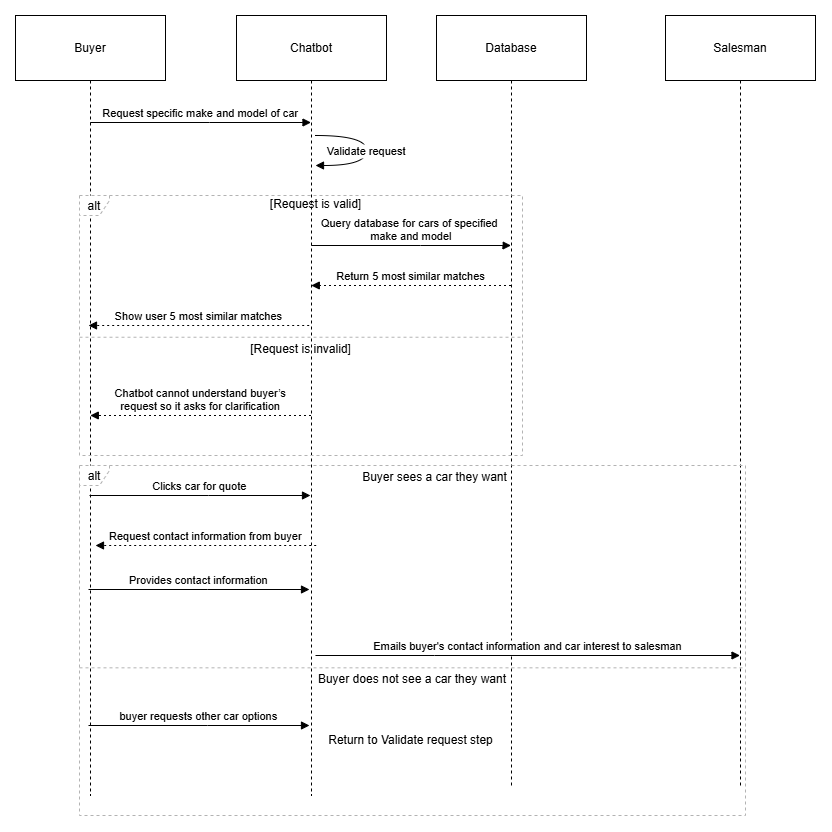

The diagram above was exported from draw.io. Its source (the exported page's mxGraphModel, read from the mxfile embedded in the PNG):
<mxGraphModel dx="1112" dy="507" grid="1" gridSize="10" guides="1" tooltips="1" connect="1" arrows="1" fold="1" page="1" pageScale="1" pageWidth="850" pageHeight="1100" math="0" shadow="0">
  <root>
    <mxCell id="0" />
    <mxCell id="1" parent="0" />
    <mxCell id="2" value="Buyer" style="shape=umlLifeline;perimeter=lifelinePerimeter;whiteSpace=wrap;container=1;dropTarget=0;collapsible=0;recursiveResize=0;outlineConnect=0;portConstraint=eastwest;newEdgeStyle={&quot;edgeStyle&quot;:&quot;elbowEdgeStyle&quot;,&quot;elbow&quot;:&quot;vertical&quot;,&quot;curved&quot;:0,&quot;rounded&quot;:0};size=65;" parent="1" vertex="1">
      <mxGeometry width="150" height="780" as="geometry" />
    </mxCell>
    <mxCell id="3" value="Chatbot" style="shape=umlLifeline;perimeter=lifelinePerimeter;whiteSpace=wrap;container=1;dropTarget=0;collapsible=0;recursiveResize=0;outlineConnect=0;portConstraint=eastwest;newEdgeStyle={&quot;edgeStyle&quot;:&quot;elbowEdgeStyle&quot;,&quot;elbow&quot;:&quot;vertical&quot;,&quot;curved&quot;:0,&quot;rounded&quot;:0};size=65;" parent="1" vertex="1">
      <mxGeometry x="221" width="150" height="780" as="geometry" />
    </mxCell>
    <mxCell id="4" value="Database" style="shape=umlLifeline;perimeter=lifelinePerimeter;whiteSpace=wrap;container=1;dropTarget=0;collapsible=0;recursiveResize=0;outlineConnect=0;portConstraint=eastwest;newEdgeStyle={&quot;edgeStyle&quot;:&quot;elbowEdgeStyle&quot;,&quot;elbow&quot;:&quot;vertical&quot;,&quot;curved&quot;:0,&quot;rounded&quot;:0};size=65;" parent="1" vertex="1">
      <mxGeometry x="421" width="150" height="770" as="geometry" />
    </mxCell>
    <mxCell id="5" value="alt" style="shape=umlFrame;dashed=1;pointerEvents=0;dropTarget=0;strokeColor=#B3B3B3;height=20;width=30" parent="1" vertex="1">
      <mxGeometry x="64" y="180" width="443" height="260" as="geometry" />
    </mxCell>
    <mxCell id="6" value="[Request is valid]" style="text;strokeColor=none;fillColor=none;align=center;verticalAlign=middle;whiteSpace=wrap;" parent="5" vertex="1">
      <mxGeometry x="30" width="413" height="17.333333333333332" as="geometry" />
    </mxCell>
    <mxCell id="7" value="[Request is invalid]" style="shape=line;dashed=1;whiteSpace=wrap;verticalAlign=top;labelPosition=center;verticalLabelPosition=middle;align=center;strokeColor=#B3B3B3;" parent="5" vertex="1">
      <mxGeometry y="140.00348082595872" width="443" height="3.4666666666666663" as="geometry" />
    </mxCell>
    <mxCell id="8" value="Request specific make and model of car" style="verticalAlign=bottom;edgeStyle=elbowEdgeStyle;elbow=vertical;curved=0;rounded=0;endArrow=block;" parent="1" source="2" target="3" edge="1">
      <mxGeometry relative="1" as="geometry">
        <Array as="points">
          <mxPoint x="194" y="107" />
        </Array>
        <mxPoint as="offset" />
      </mxGeometry>
    </mxCell>
    <mxCell id="9" value="Validate request" style="curved=1;endArrow=block;" parent="1" edge="1">
      <mxGeometry relative="1" as="geometry">
        <Array as="points">
          <mxPoint x="351.19000000000005" y="120" />
          <mxPoint x="351.19000000000005" y="150" />
        </Array>
        <mxPoint x="300.0003448275861" y="120" as="sourcePoint" />
        <mxPoint x="300.0003448275861" y="150" as="targetPoint" />
      </mxGeometry>
    </mxCell>
    <mxCell id="10" value="Query database for cars of specified &#10;make and model" style="verticalAlign=bottom;edgeStyle=elbowEdgeStyle;elbow=vertical;curved=0;rounded=0;endArrow=block;" parent="1" edge="1">
      <mxGeometry x="0.0016" relative="1" as="geometry">
        <Array as="points">
          <mxPoint x="405" y="230" />
        </Array>
        <mxPoint x="295.81034482758605" y="230" as="sourcePoint" />
        <mxPoint x="495.5" y="230" as="targetPoint" />
        <mxPoint as="offset" />
      </mxGeometry>
    </mxCell>
    <mxCell id="11" value="Return 5 most similar matches" style="verticalAlign=bottom;edgeStyle=elbowEdgeStyle;elbow=vertical;curved=0;rounded=0;dashed=1;dashPattern=2 3;endArrow=block;" parent="1" edge="1">
      <mxGeometry relative="1" as="geometry">
        <Array as="points">
          <mxPoint x="408" y="270" />
        </Array>
        <mxPoint x="495.5" y="270.0000000000001" as="sourcePoint" />
        <mxPoint x="295.81034482758605" y="270.0000000000001" as="targetPoint" />
      </mxGeometry>
    </mxCell>
    <mxCell id="12" value="Show user 5 most similar matches" style="verticalAlign=bottom;edgeStyle=elbowEdgeStyle;elbow=vertical;curved=0;rounded=0;dashed=1;dashPattern=2 3;endArrow=block;" parent="1" edge="1">
      <mxGeometry relative="1" as="geometry">
        <Array as="points">
          <mxPoint x="195.19" y="310" />
        </Array>
        <mxPoint x="293.69" y="310" as="sourcePoint" />
        <mxPoint x="73.00034482758605" y="310" as="targetPoint" />
      </mxGeometry>
    </mxCell>
    <mxCell id="13" value="Chatbot cannot understand buyer’s&#10;request so it asks for clarification" style="verticalAlign=bottom;edgeStyle=elbowEdgeStyle;elbow=vertical;curved=0;rounded=0;dashed=1;dashPattern=2 3;endArrow=block;" parent="1" edge="1">
      <mxGeometry relative="1" as="geometry">
        <Array as="points">
          <mxPoint x="197" y="400" />
        </Array>
        <mxPoint x="295.5" y="400.0000000000001" as="sourcePoint" />
        <mxPoint x="74.81034482758605" y="400.0000000000001" as="targetPoint" />
      </mxGeometry>
    </mxCell>
    <mxCell id="AVT8JiTeJWt3rmGH6iE2-13" value="Clicks car for quote" style="verticalAlign=bottom;edgeStyle=elbowEdgeStyle;elbow=vertical;curved=0;rounded=0;endArrow=block;" edge="1" parent="1">
      <mxGeometry relative="1" as="geometry">
        <Array as="points">
          <mxPoint x="193" y="480" />
        </Array>
        <mxPoint x="74" y="480" as="sourcePoint" />
        <mxPoint x="295" y="480" as="targetPoint" />
        <mxPoint as="offset" />
      </mxGeometry>
    </mxCell>
    <mxCell id="AVT8JiTeJWt3rmGH6iE2-14" value="Request contact information from buyer" style="verticalAlign=bottom;edgeStyle=elbowEdgeStyle;elbow=vertical;curved=0;rounded=0;dashed=1;dashPattern=2 3;endArrow=block;" edge="1" parent="1">
      <mxGeometry relative="1" as="geometry">
        <Array as="points">
          <mxPoint x="202.19" y="530" />
        </Array>
        <mxPoint x="300.69" y="530.0000000000001" as="sourcePoint" />
        <mxPoint x="80.00034482758605" y="530.0000000000001" as="targetPoint" />
      </mxGeometry>
    </mxCell>
    <mxCell id="AVT8JiTeJWt3rmGH6iE2-15" value="Provides contact information" style="verticalAlign=bottom;edgeStyle=elbowEdgeStyle;elbow=vertical;curved=0;rounded=0;endArrow=block;" edge="1" parent="1">
      <mxGeometry relative="1" as="geometry">
        <Array as="points">
          <mxPoint x="192" y="574" />
        </Array>
        <mxPoint x="73" y="574" as="sourcePoint" />
        <mxPoint x="294" y="574" as="targetPoint" />
        <mxPoint as="offset" />
      </mxGeometry>
    </mxCell>
    <mxCell id="AVT8JiTeJWt3rmGH6iE2-16" value="Salesman" style="shape=umlLifeline;perimeter=lifelinePerimeter;whiteSpace=wrap;container=1;dropTarget=0;collapsible=0;recursiveResize=0;outlineConnect=0;portConstraint=eastwest;newEdgeStyle={&quot;edgeStyle&quot;:&quot;elbowEdgeStyle&quot;,&quot;elbow&quot;:&quot;vertical&quot;,&quot;curved&quot;:0,&quot;rounded&quot;:0};size=65;" vertex="1" parent="1">
      <mxGeometry x="650" width="150" height="770" as="geometry" />
    </mxCell>
    <mxCell id="AVT8JiTeJWt3rmGH6iE2-17" value="Emails buyer's contact information and car interest to salesman" style="verticalAlign=bottom;edgeStyle=elbowEdgeStyle;elbow=vertical;curved=0;rounded=0;endArrow=block;" edge="1" parent="1" target="AVT8JiTeJWt3rmGH6iE2-16">
      <mxGeometry relative="1" as="geometry">
        <Array as="points">
          <mxPoint x="419" y="640" />
        </Array>
        <mxPoint x="300" y="640" as="sourcePoint" />
        <mxPoint x="521" y="640" as="targetPoint" />
        <mxPoint as="offset" />
      </mxGeometry>
    </mxCell>
    <mxCell id="AVT8JiTeJWt3rmGH6iE2-18" value="alt" style="shape=umlFrame;dashed=1;pointerEvents=0;dropTarget=0;strokeColor=#B3B3B3;height=20;width=30" vertex="1" parent="1">
      <mxGeometry x="64" y="450" width="666" height="350" as="geometry" />
    </mxCell>
    <mxCell id="AVT8JiTeJWt3rmGH6iE2-19" value="Buyer sees a car they want" style="text;strokeColor=none;fillColor=none;align=center;verticalAlign=middle;whiteSpace=wrap;" vertex="1" parent="AVT8JiTeJWt3rmGH6iE2-18">
      <mxGeometry x="45.10158013544018" width="620.8984198645599" height="23.33333333333333" as="geometry" />
    </mxCell>
    <mxCell id="AVT8JiTeJWt3rmGH6iE2-20" value="Buyer does not see a car they want" style="shape=line;dashed=1;whiteSpace=wrap;verticalAlign=top;labelPosition=center;verticalLabelPosition=middle;align=center;strokeColor=#B3B3B3;" vertex="1" parent="AVT8JiTeJWt3rmGH6iE2-18">
      <mxGeometry y="199.99622418879056" width="666" height="4.666666666666667" as="geometry" />
    </mxCell>
    <mxCell id="AVT8JiTeJWt3rmGH6iE2-21" value="buyer requests other car options" style="verticalAlign=bottom;edgeStyle=elbowEdgeStyle;elbow=vertical;curved=0;rounded=0;endArrow=block;" edge="1" parent="1">
      <mxGeometry x="-0.0045" relative="1" as="geometry">
        <Array as="points">
          <mxPoint x="192" y="710" />
        </Array>
        <mxPoint x="73" y="710" as="sourcePoint" />
        <mxPoint x="294" y="710" as="targetPoint" />
        <mxPoint as="offset" />
      </mxGeometry>
    </mxCell>
    <mxCell id="AVT8JiTeJWt3rmGH6iE2-23" value="Return to Validate request step" style="text;html=1;align=center;verticalAlign=middle;resizable=0;points=[];autosize=1;strokeColor=none;fillColor=none;" vertex="1" parent="1">
      <mxGeometry x="300" y="710" width="190" height="30" as="geometry" />
    </mxCell>
  </root>
</mxGraphModel>